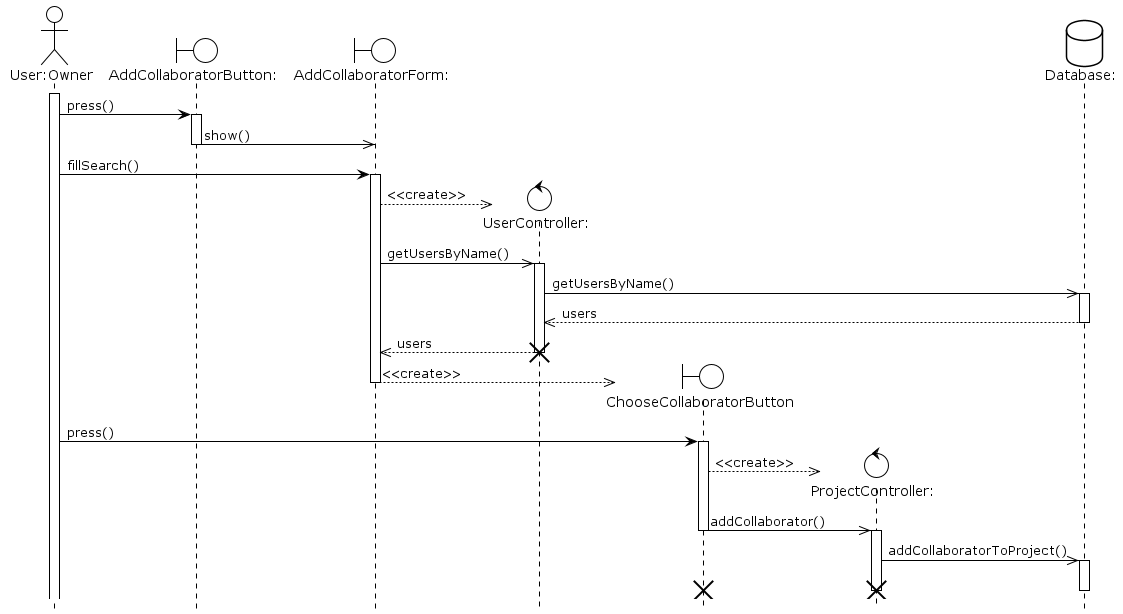

The diagram above was rendered by PlantUML. Its source (embedded in the PNG):
@startuml AddCollaborator
!theme plain
hide footbox
actor "User:Owner" as po
boundary "AddCollaboratorButton:" as acb
boundary "AddCollaboratorForm:" as acf
control "UserController:" as uc
boundary "ChooseCollaboratorButton" as ccb
control "ProjectController:" as acc
'entity "Project:" as p
database "Database:" as db

activate po

po -> acb : press()
activate acb

acb ->> acf : show()
deactivate acb

po -> acf : fillSearch()
activate acf

create uc
acf -->> uc : <<create>>
acf ->> uc : getUsersByName()
activate uc

uc ->> db : getUsersByName()
activate db

db -->> uc : users
deactivate db

uc -->> acf : users
destroy uc

create ccb
acf -->> ccb : <<create>>
deactivate acf

po -> ccb : press()
activate ccb

create acc
ccb -->> acc : <<create>>
ccb ->> acc : addCollaborator()
deactivate ccb
activate acc

acc ->> db : addCollaboratorToProject()
activate db
deactivate db

destroy acc
destroy ccb

/'
activate po

po -> acb : press()
activate acb

create acc
acb -->> acc : <<create>>
deactivate acb
activate acc

create acf
acc -->> acf : <<create>>
deactivate acc

po -> acf : fillSearch()
activate acf

acf ->> acc : findUserByName()

acc ->> db : findUserByName()
activate db

db -->> acf : userInfo[]
deactivate db

create ccb
acf -->> ccb : <<create>>
deactivate acf

po ->> ccb : press()
activate ccb

ccb ->> acc : addCollaborator()
destroy ccb
activate acc

acc ->> p : addCollaborator()
destroy acc
destroy acf
activate p
'/
@enduml